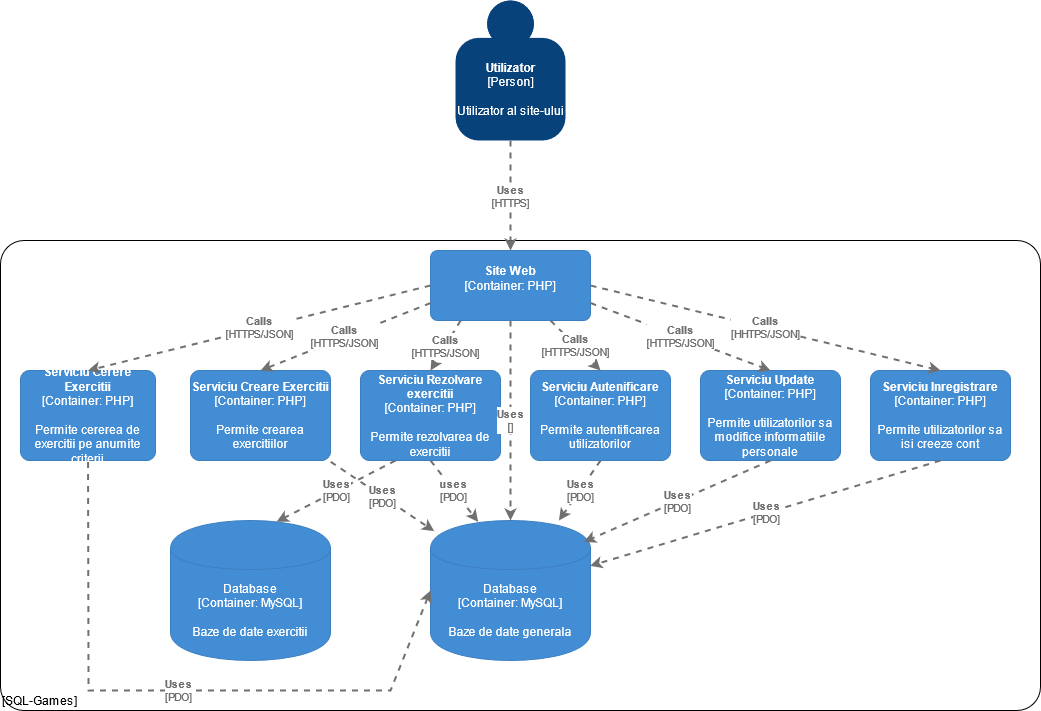

The diagram above was exported from draw.io. Its source (the exported page's mxGraphModel, read from the mxfile embedded in the PNG):
<mxGraphModel dx="2926" dy="2234" grid="1" gridSize="10" guides="1" tooltips="1" connect="1" arrows="1" fold="1" page="1" pageScale="1" pageWidth="850" pageHeight="1100" math="0" shadow="0">
  <root>
    <mxCell id="0" />
    <mxCell id="1" parent="0" />
    <object placeholders="1" c4Name="Utilizator" c4Type="Person" c4Description="Utilizator al site-ului" label="&lt;b&gt;%c4Name%&lt;/b&gt;&lt;div&gt;[%c4Type%]&lt;/div&gt;&lt;br&gt;&lt;div&gt;%c4Description%&lt;/div&gt;" id="2">
      <mxCell style="html=1;dashed=0;whitespace=wrap;fillColor=#08427b;strokeColor=none;fontColor=#ffffff;shape=mxgraph.c4.person;align=center;metaEdit=1;points=[[0.5,0,0],[1,0.5,0],[1,0.75,0],[0.75,1,0],[0.5,1,0],[0.25,1,0],[0,0.75,0],[0,0.5,0]];metaData={&quot;c4Type&quot;:{&quot;editable&quot;:false}};" vertex="1" parent="1">
        <mxGeometry x="605" y="-40" width="110.00000000000001" height="140" as="geometry" />
      </mxCell>
    </object>
    <object placeholders="1" c4Name="" c4Type="ExecutionEnvironment" c4Application="SQL-Games" label="&lt;div style=&quot;text-align: left&quot;&gt;%c4Name%&lt;/div&gt;&lt;div style=&quot;text-align: left&quot;&gt;[%c4Application%]&lt;/div&gt;" id="3">
      <mxCell style="rounded=1;whiteSpace=wrap;html=1;labelBackgroundColor=none;fillColor=#ffffff;fontColor=#000000;align=left;arcSize=5;strokeColor=#000000;verticalAlign=bottom;metaEdit=1;metaData={&quot;c4Type&quot;:{&quot;editable&quot;:false}};points=[[0.25,0,0],[0.5,0,0],[0.75,0,0],[1,0.25,0],[1,0.5,0],[1,0.75,0],[0.75,1,0],[0.5,1,0],[0.25,1,0],[0,0.75,0],[0,0.5,0],[0,0.25,0]];" vertex="1" parent="1">
        <mxGeometry x="150" y="200" width="1040" height="470" as="geometry" />
      </mxCell>
    </object>
    <object placeholders="1" c4Name="Site Web" c4Type="Container" c4Technology="PHP" c4Description="" label="&lt;b&gt;%c4Name%&lt;/b&gt;&lt;div&gt;[%c4Type%: %c4Technology%]&lt;/div&gt;&lt;br&gt;&lt;div&gt;%c4Description%&lt;/div&gt;" id="4">
      <mxCell style="rounded=1;whiteSpace=wrap;html=1;labelBackgroundColor=none;fillColor=#438DD5;fontColor=#ffffff;align=center;arcSize=10;strokeColor=#3C7FC0;metaEdit=1;metaData={&quot;c4Type&quot;:{&quot;editable&quot;:false}};points=[[0.25,0,0],[0.5,0,0],[0.75,0,0],[1,0.25,0],[1,0.5,0],[1,0.75,0],[0.75,1,0],[0.5,1,0],[0.25,1,0],[0,0.75,0],[0,0.5,0],[0,0.25,0]];" vertex="1" parent="1">
        <mxGeometry x="580" y="210" width="160" height="70" as="geometry" />
      </mxCell>
    </object>
    <object placeholders="1" c4Type="Relationship" c4Technology="HTTPS" c4Description="Uses" label="&lt;div style=&quot;text-align: left&quot;&gt;&lt;div style=&quot;text-align: center&quot;&gt;&lt;b&gt;%c4Description%&lt;/b&gt;&lt;/div&gt;&lt;div style=&quot;text-align: center&quot;&gt;[%c4Technology%]&lt;/div&gt;&lt;/div&gt;" id="5">
      <mxCell style="edgeStyle=none;rounded=0;html=1;entryX=0.5;entryY=0;jettySize=auto;orthogonalLoop=1;strokeColor=#707070;strokeWidth=2;fontColor=#707070;jumpStyle=none;dashed=1;metaEdit=1;metaData={&quot;c4Type&quot;:{&quot;editable&quot;:false}};entryDx=0;entryDy=0;entryPerimeter=0;exitX=0.5;exitY=1;exitDx=0;exitDy=0;exitPerimeter=0;" edge="1" source="2" target="4" parent="1">
        <mxGeometry width="160" relative="1" as="geometry">
          <mxPoint x="530" y="150" as="sourcePoint" />
          <mxPoint x="690" y="150" as="targetPoint" />
        </mxGeometry>
      </mxCell>
    </object>
    <object placeholders="1" c4Name="Serviciu Autenificare" c4Type="Container" c4Technology="PHP" c4Description="Permite autentificarea utilizatorilor" label="&lt;b&gt;%c4Name%&lt;/b&gt;&lt;div&gt;[%c4Type%: %c4Technology%]&lt;/div&gt;&lt;br&gt;&lt;div&gt;%c4Description%&lt;/div&gt;" id="6">
      <mxCell style="rounded=1;whiteSpace=wrap;html=1;labelBackgroundColor=none;fillColor=#438DD5;fontColor=#ffffff;align=center;arcSize=10;strokeColor=#3C7FC0;metaEdit=1;metaData={&quot;c4Type&quot;:{&quot;editable&quot;:false}};points=[[0.25,0,0],[0.5,0,0],[0.75,0,0],[1,0.25,0],[1,0.5,0],[1,0.75,0],[0.75,1,0],[0.5,1,0],[0.25,1,0],[0,0.75,0],[0,0.5,0],[0,0.25,0]];" vertex="1" parent="1">
        <mxGeometry x="680" y="330" width="140" height="90" as="geometry" />
      </mxCell>
    </object>
    <object placeholders="1" c4Name="Serviciu Inregistrare" c4Type="Container" c4Technology="PHP" c4Description="Permite utilizatorilor sa isi creeze cont" label="&lt;b&gt;%c4Name%&lt;/b&gt;&lt;div&gt;[%c4Type%: %c4Technology%]&lt;/div&gt;&lt;br&gt;&lt;div&gt;%c4Description%&lt;/div&gt;" id="7">
      <mxCell style="rounded=1;whiteSpace=wrap;html=1;labelBackgroundColor=none;fillColor=#438DD5;fontColor=#ffffff;align=center;arcSize=10;strokeColor=#3C7FC0;metaEdit=1;metaData={&quot;c4Type&quot;:{&quot;editable&quot;:false}};points=[[0.25,0,0],[0.5,0,0],[0.75,0,0],[1,0.25,0],[1,0.5,0],[1,0.75,0],[0.75,1,0],[0.5,1,0],[0.25,1,0],[0,0.75,0],[0,0.5,0],[0,0.25,0]];" vertex="1" parent="1">
        <mxGeometry x="1020" y="330" width="140" height="90" as="geometry" />
      </mxCell>
    </object>
    <object placeholders="1" c4Name="Serviciu Creare Exercitii&#10;" c4Type="Container" c4Technology="PHP" c4Description="Permite crearea exercitiilor" label="&lt;b&gt;%c4Name%&lt;/b&gt;&lt;div&gt;[%c4Type%: %c4Technology%]&lt;/div&gt;&lt;br&gt;&lt;div&gt;%c4Description%&lt;/div&gt;" id="8">
      <mxCell style="rounded=1;whiteSpace=wrap;html=1;labelBackgroundColor=none;fillColor=#438DD5;fontColor=#ffffff;align=center;arcSize=10;strokeColor=#3C7FC0;metaEdit=1;metaData={&quot;c4Type&quot;:{&quot;editable&quot;:false}};points=[[0.25,0,0],[0.5,0,0],[0.75,0,0],[1,0.25,0],[1,0.5,0],[1,0.75,0],[0.75,1,0],[0.5,1,0],[0.25,1,0],[0,0.75,0],[0,0.5,0],[0,0.25,0]];" vertex="1" parent="1">
        <mxGeometry x="340" y="330" width="140" height="90" as="geometry" />
      </mxCell>
    </object>
    <object placeholders="1" c4Name="Serviciu Update" c4Type="Container" c4Technology="PHP" c4Description="Permite utilizatorilor sa modifice informatiile personale" label="&lt;b&gt;%c4Name%&lt;/b&gt;&lt;div&gt;[%c4Type%: %c4Technology%]&lt;/div&gt;&lt;br&gt;&lt;div&gt;%c4Description%&lt;/div&gt;" id="9">
      <mxCell style="rounded=1;whiteSpace=wrap;html=1;labelBackgroundColor=none;fillColor=#438DD5;fontColor=#ffffff;align=center;arcSize=10;strokeColor=#3C7FC0;metaEdit=1;metaData={&quot;c4Type&quot;:{&quot;editable&quot;:false}};points=[[0.25,0,0],[0.5,0,0],[0.75,0,0],[1,0.25,0],[1,0.5,0],[1,0.75,0],[0.75,1,0],[0.5,1,0],[0.25,1,0],[0,0.75,0],[0,0.5,0],[0,0.25,0]];" vertex="1" parent="1">
        <mxGeometry x="850" y="330" width="140" height="90" as="geometry" />
      </mxCell>
    </object>
    <object placeholders="1" c4Name="Serviciu Rezolvare exercitii" c4Type="Container" c4Technology="PHP" c4Description="Permite rezolvarea de exercitii" label="&lt;b&gt;%c4Name%&lt;/b&gt;&lt;div&gt;[%c4Type%: %c4Technology%]&lt;/div&gt;&lt;br&gt;&lt;div&gt;%c4Description%&lt;/div&gt;" id="10">
      <mxCell style="rounded=1;whiteSpace=wrap;html=1;labelBackgroundColor=none;fillColor=#438DD5;fontColor=#ffffff;align=center;arcSize=10;strokeColor=#3C7FC0;metaEdit=1;metaData={&quot;c4Type&quot;:{&quot;editable&quot;:false}};points=[[0.25,0,0],[0.5,0,0],[0.75,0,0],[1,0.25,0],[1,0.5,0],[1,0.75,0],[0.75,1,0],[0.5,1,0],[0.25,1,0],[0,0.75,0],[0,0.5,0],[0,0.25,0]];" vertex="1" parent="1">
        <mxGeometry x="510" y="330" width="140" height="90" as="geometry" />
      </mxCell>
    </object>
    <object placeholders="1" c4Name="Serviciu Cerere Exercitii" c4Type="Container" c4Technology="PHP" c4Description="Permite cererea de exercitii pe anumite criterii" label="&lt;b&gt;%c4Name%&lt;/b&gt;&lt;div&gt;[%c4Type%: %c4Technology%]&lt;/div&gt;&lt;br&gt;&lt;div&gt;%c4Description%&lt;/div&gt;" id="11">
      <mxCell style="rounded=1;whiteSpace=wrap;html=1;labelBackgroundColor=none;fillColor=#438DD5;fontColor=#ffffff;align=center;arcSize=10;strokeColor=#3C7FC0;metaEdit=1;metaData={&quot;c4Type&quot;:{&quot;editable&quot;:false}};points=[[0.25,0,0],[0.5,0,0],[0.75,0,0],[1,0.25,0],[1,0.5,0],[1,0.75,0],[0.75,1,0],[0.5,1,0],[0.25,1,0],[0,0.75,0],[0,0.5,0],[0,0.25,0]];" vertex="1" parent="1">
        <mxGeometry x="170" y="330" width="135" height="90" as="geometry" />
      </mxCell>
    </object>
    <object placeholders="1" c4Type="Relationship" c4Technology="HTTPS/JSON" c4Description="Calls" label="&lt;div style=&quot;text-align: left&quot;&gt;&lt;div style=&quot;text-align: center&quot;&gt;&lt;b&gt;%c4Description%&lt;/b&gt;&lt;/div&gt;&lt;div style=&quot;text-align: center&quot;&gt;[%c4Technology%]&lt;/div&gt;&lt;/div&gt;" id="12">
      <mxCell style="edgeStyle=none;rounded=0;html=1;entryX=0.5;entryY=0;jettySize=auto;orthogonalLoop=1;strokeColor=#707070;strokeWidth=2;fontColor=#707070;jumpStyle=none;dashed=1;metaEdit=1;metaData={&quot;c4Type&quot;:{&quot;editable&quot;:false}};exitX=0;exitY=0.5;exitDx=0;exitDy=0;exitPerimeter=0;entryDx=0;entryDy=0;entryPerimeter=0;" edge="1" source="4" target="11" parent="1">
        <mxGeometry width="160" relative="1" as="geometry">
          <mxPoint x="280" y="260" as="sourcePoint" />
          <mxPoint x="440" y="260" as="targetPoint" />
        </mxGeometry>
      </mxCell>
    </object>
    <object placeholders="1" c4Type="Relationship" c4Technology="HTTPS/JSON" c4Description="Calls" label="&lt;div style=&quot;text-align: left&quot;&gt;&lt;div style=&quot;text-align: center&quot;&gt;&lt;b&gt;%c4Description%&lt;/b&gt;&lt;/div&gt;&lt;div style=&quot;text-align: center&quot;&gt;[%c4Technology%]&lt;/div&gt;&lt;/div&gt;" id="13">
      <mxCell style="edgeStyle=none;rounded=0;html=1;entryX=0.5;entryY=0;jettySize=auto;orthogonalLoop=1;strokeColor=#707070;strokeWidth=2;fontColor=#707070;jumpStyle=none;dashed=1;metaEdit=1;metaData={&quot;c4Type&quot;:{&quot;editable&quot;:false}};exitX=0;exitY=0.75;exitDx=0;exitDy=0;exitPerimeter=0;entryDx=0;entryDy=0;entryPerimeter=0;" edge="1" source="4" target="8" parent="1">
        <mxGeometry width="160" relative="1" as="geometry">
          <mxPoint x="490" y="300" as="sourcePoint" />
          <mxPoint x="650" y="300" as="targetPoint" />
        </mxGeometry>
      </mxCell>
    </object>
    <object placeholders="1" c4Type="Relationship" c4Technology="HTTPS/JSON" c4Description="Calls" label="&lt;div style=&quot;text-align: left&quot;&gt;&lt;div style=&quot;text-align: center&quot;&gt;&lt;b&gt;%c4Description%&lt;/b&gt;&lt;/div&gt;&lt;div style=&quot;text-align: center&quot;&gt;[%c4Technology%]&lt;/div&gt;&lt;/div&gt;" id="14">
      <mxCell style="edgeStyle=none;rounded=0;html=1;entryX=0.5;entryY=0;jettySize=auto;orthogonalLoop=1;strokeColor=#707070;strokeWidth=2;fontColor=#707070;jumpStyle=none;dashed=1;metaEdit=1;metaData={&quot;c4Type&quot;:{&quot;editable&quot;:false}};exitX=0.188;exitY=1;exitDx=0;exitDy=0;exitPerimeter=0;entryDx=0;entryDy=0;entryPerimeter=0;" edge="1" source="4" target="10" parent="1">
        <mxGeometry width="160" relative="1" as="geometry">
          <mxPoint x="590" y="300" as="sourcePoint" />
          <mxPoint x="750" y="300" as="targetPoint" />
        </mxGeometry>
      </mxCell>
    </object>
    <object placeholders="1" c4Type="Relationship" c4Technology="HTTPS/JSON" c4Description="Calls" label="&lt;div style=&quot;text-align: left&quot;&gt;&lt;div style=&quot;text-align: center&quot;&gt;&lt;b&gt;%c4Description%&lt;/b&gt;&lt;/div&gt;&lt;div style=&quot;text-align: center&quot;&gt;[%c4Technology%]&lt;/div&gt;&lt;/div&gt;" id="15">
      <mxCell style="edgeStyle=none;rounded=0;html=1;entryX=0.5;entryY=0;jettySize=auto;orthogonalLoop=1;strokeColor=#707070;strokeWidth=2;fontColor=#707070;jumpStyle=none;dashed=1;metaEdit=1;metaData={&quot;c4Type&quot;:{&quot;editable&quot;:false}};exitX=0.75;exitY=1;exitDx=0;exitDy=0;exitPerimeter=0;entryDx=0;entryDy=0;entryPerimeter=0;" edge="1" source="4" target="6" parent="1">
        <mxGeometry width="160" relative="1" as="geometry">
          <mxPoint x="780" y="300" as="sourcePoint" />
          <mxPoint x="940" y="300" as="targetPoint" />
        </mxGeometry>
      </mxCell>
    </object>
    <object placeholders="1" c4Type="Relationship" c4Technology="HTTPS/JSON" c4Description="Calls" label="&lt;div style=&quot;text-align: left&quot;&gt;&lt;div style=&quot;text-align: center&quot;&gt;&lt;b&gt;%c4Description%&lt;/b&gt;&lt;/div&gt;&lt;div style=&quot;text-align: center&quot;&gt;[%c4Technology%]&lt;/div&gt;&lt;/div&gt;" id="16">
      <mxCell style="edgeStyle=none;rounded=0;html=1;entryX=0.5;entryY=0;jettySize=auto;orthogonalLoop=1;strokeColor=#707070;strokeWidth=2;fontColor=#707070;jumpStyle=none;dashed=1;metaEdit=1;metaData={&quot;c4Type&quot;:{&quot;editable&quot;:false}};exitX=1;exitY=0.75;exitDx=0;exitDy=0;exitPerimeter=0;entryDx=0;entryDy=0;entryPerimeter=0;" edge="1" source="4" target="9" parent="1">
        <mxGeometry width="160" relative="1" as="geometry">
          <mxPoint x="800" y="250" as="sourcePoint" />
          <mxPoint x="960" y="250" as="targetPoint" />
        </mxGeometry>
      </mxCell>
    </object>
    <object placeholders="1" c4Type="Relationship" c4Technology="HHTPS/JSON" c4Description="Calls" label="&lt;div style=&quot;text-align: left&quot;&gt;&lt;div style=&quot;text-align: center&quot;&gt;&lt;b&gt;%c4Description%&lt;/b&gt;&lt;/div&gt;&lt;div style=&quot;text-align: center&quot;&gt;[%c4Technology%]&lt;/div&gt;&lt;/div&gt;" id="17">
      <mxCell style="edgeStyle=none;rounded=0;html=1;entryX=0.5;entryY=0;jettySize=auto;orthogonalLoop=1;strokeColor=#707070;strokeWidth=2;fontColor=#707070;jumpStyle=none;dashed=1;metaEdit=1;metaData={&quot;c4Type&quot;:{&quot;editable&quot;:false}};exitX=1;exitY=0.5;exitDx=0;exitDy=0;exitPerimeter=0;entryDx=0;entryDy=0;entryPerimeter=0;" edge="1" source="4" target="7" parent="1">
        <mxGeometry width="160" relative="1" as="geometry">
          <mxPoint x="850" y="250" as="sourcePoint" />
          <mxPoint x="1010" y="250" as="targetPoint" />
        </mxGeometry>
      </mxCell>
    </object>
    <object placeholders="1" c4Type="Database" c4Technology="MySQL" c4Description="Baze de date exercitii" label="%c4Type%&lt;div&gt;[Container:&amp;nbsp;%c4Technology%]&lt;/div&gt;&lt;br&gt;&lt;div&gt;%c4Description%&lt;/div&gt;" id="18">
      <mxCell style="shape=cylinder;whiteSpace=wrap;html=1;boundedLbl=1;rounded=0;labelBackgroundColor=none;fillColor=#438DD5;fontSize=12;fontColor=#ffffff;align=center;strokeColor=#3C7FC0;metaEdit=1;points=[[0.5,0,0],[1,0.25,0],[1,0.5,0],[1,0.75,0],[0.5,1,0],[0,0.75,0],[0,0.5,0],[0,0.25,0]];metaData={&quot;c4Type&quot;:{&quot;editable&quot;:false}};" vertex="1" parent="1">
        <mxGeometry x="320" y="480" width="160" height="140" as="geometry" />
      </mxCell>
    </object>
    <object placeholders="1" c4Type="Database" c4Technology="MySQL" c4Description="Baze de date generala" label="%c4Type%&lt;div&gt;[Container:&amp;nbsp;%c4Technology%]&lt;/div&gt;&lt;br&gt;&lt;div&gt;%c4Description%&lt;/div&gt;" id="19">
      <mxCell style="shape=cylinder;whiteSpace=wrap;html=1;boundedLbl=1;rounded=0;labelBackgroundColor=none;fillColor=#438DD5;fontSize=12;fontColor=#ffffff;align=center;strokeColor=#3C7FC0;metaEdit=1;points=[[0.5,0,0],[1,0.25,0],[1,0.5,0],[1,0.75,0],[0.5,1,0],[0,0.75,0],[0,0.5,0],[0,0.25,0]];metaData={&quot;c4Type&quot;:{&quot;editable&quot;:false}};" vertex="1" parent="1">
        <mxGeometry x="580" y="480" width="160" height="140" as="geometry" />
      </mxCell>
    </object>
    <object placeholders="1" c4Type="Relationship" c4Technology="" c4Description="Uses" label="&lt;div style=&quot;text-align: left&quot;&gt;&lt;div style=&quot;text-align: center&quot;&gt;&lt;b&gt;%c4Description%&lt;/b&gt;&lt;/div&gt;&lt;div style=&quot;text-align: center&quot;&gt;[%c4Technology%]&lt;/div&gt;&lt;/div&gt;" id="20">
      <mxCell style="edgeStyle=none;rounded=0;html=1;entryX=0.5;entryY=0;jettySize=auto;orthogonalLoop=1;strokeColor=#707070;strokeWidth=2;fontColor=#707070;jumpStyle=none;dashed=1;metaEdit=1;metaData={&quot;c4Type&quot;:{&quot;editable&quot;:false}};exitX=0.5;exitY=1;exitDx=0;exitDy=0;exitPerimeter=0;entryDx=0;entryDy=0;entryPerimeter=0;" edge="1" source="4" target="19" parent="1">
        <mxGeometry width="160" relative="1" as="geometry">
          <mxPoint x="280" y="500" as="sourcePoint" />
          <mxPoint x="440" y="500" as="targetPoint" />
        </mxGeometry>
      </mxCell>
    </object>
    <object placeholders="1" c4Type="Relationship" c4Technology="PDO" c4Description="Uses" label="&lt;div style=&quot;text-align: left&quot;&gt;&lt;div style=&quot;text-align: center&quot;&gt;&lt;b&gt;%c4Description%&lt;/b&gt;&lt;/div&gt;&lt;div style=&quot;text-align: center&quot;&gt;[%c4Technology%]&lt;/div&gt;&lt;/div&gt;" id="21">
      <mxCell style="edgeStyle=none;rounded=0;html=1;entryX=0.663;entryY=0.009;jettySize=auto;orthogonalLoop=1;strokeColor=#707070;strokeWidth=2;fontColor=#707070;jumpStyle=none;dashed=1;metaEdit=1;metaData={&quot;c4Type&quot;:{&quot;editable&quot;:false}};exitX=0.25;exitY=1;exitDx=0;exitDy=0;exitPerimeter=0;entryDx=0;entryDy=0;entryPerimeter=0;" edge="1" source="10" target="18" parent="1">
        <mxGeometry width="160" relative="1" as="geometry">
          <mxPoint x="530" y="480" as="sourcePoint" />
          <mxPoint x="690" y="480" as="targetPoint" />
        </mxGeometry>
      </mxCell>
    </object>
    <object placeholders="1" c4Type="Relationship" c4Technology="PDO" c4Description="Uses" label="&lt;div style=&quot;text-align: left&quot;&gt;&lt;div style=&quot;text-align: center&quot;&gt;&lt;b&gt;%c4Description%&lt;/b&gt;&lt;/div&gt;&lt;div style=&quot;text-align: center&quot;&gt;[%c4Technology%]&lt;/div&gt;&lt;/div&gt;" id="22">
      <mxCell style="edgeStyle=none;rounded=0;html=1;jettySize=auto;orthogonalLoop=1;strokeColor=#707070;strokeWidth=2;fontColor=#707070;jumpStyle=none;dashed=1;metaEdit=1;metaData={&quot;c4Type&quot;:{&quot;editable&quot;:false}};exitX=0.5;exitY=1;exitDx=0;exitDy=0;exitPerimeter=0;" edge="1" source="6" target="19" parent="1">
        <mxGeometry x="-0.012" y="1" width="160" relative="1" as="geometry">
          <mxPoint x="570" y="440" as="sourcePoint" />
          <mxPoint x="730" y="440" as="targetPoint" />
          <mxPoint as="offset" />
        </mxGeometry>
      </mxCell>
    </object>
    <object placeholders="1" c4Type="Relationship" c4Technology="PDO" c4Description="Uses" label="&lt;div style=&quot;text-align: left&quot;&gt;&lt;div style=&quot;text-align: center&quot;&gt;&lt;b&gt;%c4Description%&lt;/b&gt;&lt;/div&gt;&lt;div style=&quot;text-align: center&quot;&gt;[%c4Technology%]&lt;/div&gt;&lt;/div&gt;" id="23">
      <mxCell style="edgeStyle=none;rounded=0;html=1;entryX=0.958;entryY=0.153;jettySize=auto;orthogonalLoop=1;strokeColor=#707070;strokeWidth=2;fontColor=#707070;jumpStyle=none;dashed=1;metaEdit=1;metaData={&quot;c4Type&quot;:{&quot;editable&quot;:false}};exitX=0.5;exitY=1;exitDx=0;exitDy=0;exitPerimeter=0;entryDx=0;entryDy=0;entryPerimeter=0;" edge="1" source="9" target="19" parent="1">
        <mxGeometry width="160" relative="1" as="geometry">
          <mxPoint x="570" y="440" as="sourcePoint" />
          <mxPoint x="730" y="440" as="targetPoint" />
        </mxGeometry>
      </mxCell>
    </object>
    <object placeholders="1" c4Type="Relationship" c4Technology="PDO" c4Description="Uses" label="&lt;div style=&quot;text-align: left&quot;&gt;&lt;div style=&quot;text-align: center&quot;&gt;&lt;b&gt;%c4Description%&lt;/b&gt;&lt;/div&gt;&lt;div style=&quot;text-align: center&quot;&gt;[%c4Technology%]&lt;/div&gt;&lt;/div&gt;" id="24">
      <mxCell style="edgeStyle=none;rounded=0;html=1;entryX=0.998;entryY=0.324;jettySize=auto;orthogonalLoop=1;strokeColor=#707070;strokeWidth=2;fontColor=#707070;jumpStyle=none;dashed=1;metaEdit=1;metaData={&quot;c4Type&quot;:{&quot;editable&quot;:false}};exitX=0.5;exitY=1;exitDx=0;exitDy=0;exitPerimeter=0;entryDx=0;entryDy=0;entryPerimeter=0;" edge="1" source="7" target="19" parent="1">
        <mxGeometry width="160" relative="1" as="geometry">
          <mxPoint x="570" y="440" as="sourcePoint" />
          <mxPoint x="730" y="440" as="targetPoint" />
        </mxGeometry>
      </mxCell>
    </object>
    <object placeholders="1" c4Type="Relationship" c4Technology="PDO" c4Description="uses" label="&lt;div style=&quot;text-align: left&quot;&gt;&lt;div style=&quot;text-align: center&quot;&gt;&lt;b&gt;%c4Description%&lt;/b&gt;&lt;/div&gt;&lt;div style=&quot;text-align: center&quot;&gt;[%c4Technology%]&lt;/div&gt;&lt;/div&gt;" id="25">
      <mxCell style="edgeStyle=none;rounded=0;html=1;entryX=0.298;entryY=0.01;jettySize=auto;orthogonalLoop=1;strokeColor=#707070;strokeWidth=2;fontColor=#707070;jumpStyle=none;dashed=1;metaEdit=1;metaData={&quot;c4Type&quot;:{&quot;editable&quot;:false}};exitX=0.5;exitY=1;exitDx=0;exitDy=0;exitPerimeter=0;entryDx=0;entryDy=0;entryPerimeter=0;" edge="1" source="10" target="19" parent="1">
        <mxGeometry width="160" relative="1" as="geometry">
          <mxPoint x="570" y="440" as="sourcePoint" />
          <mxPoint x="730" y="440" as="targetPoint" />
        </mxGeometry>
      </mxCell>
    </object>
    <object placeholders="1" c4Type="Relationship" c4Technology="PDO" c4Description="Uses" label="&lt;div style=&quot;text-align: left&quot;&gt;&lt;div style=&quot;text-align: center&quot;&gt;&lt;b&gt;%c4Description%&lt;/b&gt;&lt;/div&gt;&lt;div style=&quot;text-align: center&quot;&gt;[%c4Technology%]&lt;/div&gt;&lt;/div&gt;" id="26">
      <mxCell style="edgeStyle=none;rounded=0;html=1;entryX=0.023;entryY=0.076;jettySize=auto;orthogonalLoop=1;strokeColor=#707070;strokeWidth=2;fontColor=#707070;jumpStyle=none;dashed=1;metaEdit=1;metaData={&quot;c4Type&quot;:{&quot;editable&quot;:false}};exitX=1.001;exitY=1.014;exitDx=0;exitDy=0;exitPerimeter=0;entryDx=0;entryDy=0;entryPerimeter=0;" edge="1" source="8" target="19" parent="1">
        <mxGeometry width="160" relative="1" as="geometry">
          <mxPoint x="530" y="650" as="sourcePoint" />
          <mxPoint x="690" y="650" as="targetPoint" />
        </mxGeometry>
      </mxCell>
    </object>
    <object placeholders="1" c4Type="Relationship" c4Technology="PDO" c4Description="Uses" label="&lt;div style=&quot;text-align: left&quot;&gt;&lt;div style=&quot;text-align: center&quot;&gt;&lt;b&gt;%c4Description%&lt;/b&gt;&lt;/div&gt;&lt;div style=&quot;text-align: center&quot;&gt;[%c4Technology%]&lt;/div&gt;&lt;/div&gt;" id="27">
      <mxCell style="edgeStyle=none;rounded=0;html=1;entryX=0.5;entryY=1;jettySize=auto;orthogonalLoop=1;strokeColor=#707070;strokeWidth=2;fontColor=#707070;jumpStyle=none;dashed=1;metaEdit=1;metaData={&quot;c4Type&quot;:{&quot;editable&quot;:false}};startArrow=classic;startFill=1;endArrow=none;endFill=0;entryDx=0;entryDy=0;entryPerimeter=0;exitX=0;exitY=0.5;exitDx=0;exitDy=0;exitPerimeter=0;" edge="1" source="19" target="11" parent="1">
        <mxGeometry width="160" relative="1" as="geometry">
          <mxPoint x="-40" y="580" as="sourcePoint" />
          <mxPoint x="120" y="580" as="targetPoint" />
          <Array as="points">
            <mxPoint x="540" y="650" />
            <mxPoint x="238" y="650" />
          </Array>
        </mxGeometry>
      </mxCell>
    </object>
  </root>
</mxGraphModel>